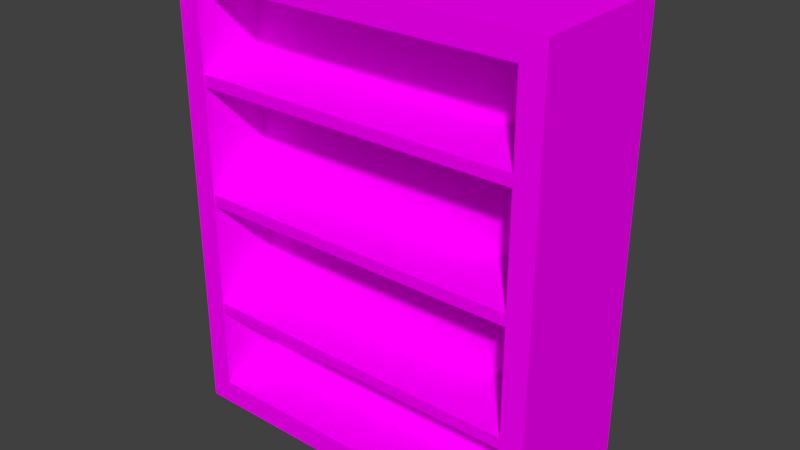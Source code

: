 # Source: bookShelf.blend  (saved by Blender 2.77.0; exported with 4.5.12 LTS)
import bpy
from mathutils import Matrix  # noqa: F401  (used for matrix-valued properties, if any)

bpy.ops.wm.read_factory_settings(use_empty=True)
scene = bpy.context.scene
scene.name = 'Scene'

# ---- collections
col_collection_1 = bpy.data.collections.new('Collection 1'); scene.collection.children.link(col_collection_1)

# ---- images (referenced by path relative to the original .blend; pixels are not part of the script)
import os
ASSET_DIR = os.environ.get("B2B_ASSET_DIR", "")  # directory of the original .blend (textures are referenced by path, not embedded)
HERE = os.path.dirname(os.path.abspath(__file__))  # packed textures are extracted next to this script under _unpacked/

def load_image(name, relpath, width, height, colorspace="sRGB"):
    """Load a texture the original file referenced (path relative to the .blend, or extracted next to this script)."""
    p = next((c for c in (os.path.join(HERE, relpath), os.path.join(ASSET_DIR, relpath)) if relpath and os.path.exists(c)), "")
    if p:
        img = bpy.data.images.load(p, check_existing=True)
        img.name = name
    else:  # same state as the original file: an image datablock whose file is absent (Cycles renders it pink)
        img = bpy.data.images.new(name, width, height)
        img.source = "FILE"
        img.filepath = "//" + (relpath or name)
    img.colorspace_settings.name = colorspace
    return img
img_colorpalette_jpg_001 = load_image('colorPalette.jpg.001', 'colorPalette.jpg', 1024, 1024, 'sRGB')

# ---- materials (node trees are filled in below, after node groups)
mat_material = bpy.data.materials.new('Material')
mat_material.alpha_threshold = 0.0
mat_material.roughness = 0.5
mat_material.line_color = (0.0, 0.0, 0.0, 1.0)

# ---- material node trees
mat_material.use_nodes = True; mat_material.node_tree.nodes.clear()
_N = mat_material.node_tree.nodes; _L = mat_material.node_tree.links
n0 = _N.new('ShaderNodeOutputMaterial'); n0.name = 'Material Output'; n0.location = (300, 300)
n1 = _N.new('ShaderNodeBsdfDiffuse'); n1.name = 'Diffuse BSDF'; n1.location = (10, 300)
n2 = _N.new('ShaderNodeTexCoord'); n2.name = 'Texture Coordinate'; n2.location = (-183, 230)
n3 = _N.new('ShaderNodeTexImage'); n3.name = 'Image Texture'; n3.location = (228, 132)
n3.width = 140
n3.image = img_colorpalette_jpg_001
_L.new(n1.outputs[0], n0.inputs[0])
_L.new(n2.outputs[2], n3.inputs[0])
_L.new(n3.outputs[0], n1.inputs[0])
n0.is_active_output = True

# ---- world
world_world = bpy.data.worlds.new('World'); scene.world = world_world
world_world.color = (0.05088, 0.05088, 0.05088)
world_world.use_sun_shadow = False
world_world.sun_shadow_jitter_overblur = 0.0
world_world.cycles.sampling_method = 'MANUAL'

# ---- meshes
me_cube = bpy.data.meshes.new('Cube')
me_cube.from_pydata([(2.601, 1.0, 0.2307), (2.279, -1.0, 0.5534), (-2.279, -1.0, 0.5534), (-2.601, 1.0, 0.2307), (2.601, 1.0, 6.562), (2.279, -1.0, 6.239), (-2.279, -1.0, 6.239), (-2.601, 1.0, 6.562), (2.601, -1.0, 0.2307), (-2.601, -1.0, 0.2307), (2.601, -1.0, 6.562), (-2.601, -1.0, 6.562), (2.279, -0.07194, 0.5534), (-2.279, -0.07194, 0.5534), (2.279, -0.07194, 6.239), (-2.279, -0.07194, 6.239), (2.601, 1.0, 1.135), (2.601, 1.0, 2.04), (2.601, 1.0, 2.944), (2.601, 1.0, 3.848), (2.601, 1.0, 4.753), (2.601, 1.0, 5.657), (2.601, -1.0, 1.135), (2.601, -1.0, 2.04), (2.601, -1.0, 2.944), (2.601, -1.0, 3.848), (2.601, -1.0, 4.753), (2.601, -1.0, 5.657), (-2.601, -1.0, 1.135), (-2.601, -1.0, 2.04), (-2.601, -1.0, 2.944), (-2.601, -1.0, 3.848), (-2.601, -1.0, 4.753), (-2.601, -1.0, 5.657), (-2.601, 1.0, 1.135), (-2.601, 1.0, 2.04), (-2.601, 1.0, 2.944), (-2.601, 1.0, 3.848), (-2.601, 1.0, 4.753), (-2.601, 1.0, 5.657), (2.279, -1.0, 1.366), (2.279, -1.0, 2.178), (2.279, -1.0, 2.99), (2.279, -1.0, 3.802), (2.279, -1.0, 4.615), (2.279, -1.0, 5.427), (-2.279, -1.0, 1.366), (-2.279, -1.0, 2.178), (-2.279, -1.0, 2.99), (-2.279, -1.0, 3.802), (-2.279, -1.0, 4.615), (-2.279, -1.0, 5.427), (2.279, -0.07194, 1.618), (2.279, -0.07194, 1.925), (2.279, -0.07194, 3.243), (2.279, -0.07194, 3.55), (2.279, -0.07194, 4.867), (2.279, -0.07194, 5.174), (-2.279, -0.07194, 1.618), (-2.279, -0.07194, 1.925), (-2.279, -0.07194, 3.243), (-2.279, -0.07194, 3.55), (-2.279, -0.07194, 4.867), (-2.279, -0.07194, 5.174), (2.401, -0.9931, 1.692), (2.401, -0.9931, 1.852), (2.401, -0.9931, 3.316), (2.401, -0.9931, 3.476), (2.401, -0.9931, 4.941), (2.401, -0.9931, 5.101), (-2.401, -0.9931, 1.692), (-2.401, -0.9931, 1.852), (-2.401, -0.9931, 3.316), (-2.401, -0.9931, 3.476), (-2.401, -0.9931, 4.941), (-2.401, -0.9931, 5.101)], [], [(0, 8, 9, 3), (4, 7, 11, 10), (21, 4, 10, 27), (46, 2, 13, 58), (33, 11, 7, 39), (16, 0, 3, 34), (1, 2, 9, 8), (40, 1, 8, 22), (51, 6, 11, 33), (6, 5, 10, 11), (57, 14, 15, 63), (2, 1, 12, 13), (5, 6, 15, 14), (45, 5, 14, 57), (1, 40, 52, 12), (40, 41, 53, 52), (41, 42, 54, 53), (42, 43, 55, 54), (43, 44, 56, 55), (44, 45, 57, 56), (12, 52, 58, 13), (62, 56, 68, 74), (53, 54, 60, 59), (58, 52, 64, 70), (55, 56, 62, 61), (52, 53, 65, 64), (2, 46, 28, 9), (46, 47, 29, 28), (47, 48, 30, 29), (48, 49, 31, 30), (49, 50, 32, 31), (50, 51, 33, 32), (5, 45, 27, 10), (45, 44, 26, 27), (44, 43, 25, 26), (43, 42, 24, 25), (42, 41, 23, 24), (41, 40, 22, 23), (4, 21, 39, 7), (21, 20, 38, 39), (20, 19, 37, 38), (19, 18, 36, 37), (18, 17, 35, 36), (17, 16, 34, 35), (9, 28, 34, 3), (28, 29, 35, 34), (29, 30, 36, 35), (30, 31, 37, 36), (31, 32, 38, 37), (32, 33, 39, 38), (6, 51, 63, 15), (51, 50, 62, 63), (50, 49, 61, 62), (49, 48, 60, 61), (48, 47, 59, 60), (47, 46, 58, 59), (0, 16, 22, 8), (16, 17, 23, 22), (17, 18, 24, 23), (18, 19, 25, 24), (19, 20, 26, 25), (20, 21, 27, 26), (64, 65, 71, 70), (66, 67, 73, 72), (68, 69, 75, 74), (56, 57, 69, 68), (53, 59, 71, 65), (61, 60, 72, 73), (57, 63, 75, 69), (60, 54, 66, 72), (54, 55, 67, 66), (59, 58, 70, 71), (55, 61, 73, 67), (63, 62, 74, 75)])
_uv = me_cube.uv_layers.new(name='UVMap')
_uv.uv.foreach_set('vector', [0.5565, 0.1149, 0.5562, 0.1149, 0.5562, 0.1136, 0.5565, 0.1136, 0.5558, 0.1149, 0.5558, 0.1136, 0.5562, 0.1136, 0.5562, 0.1149, 0.5575, 0.1133, 0.5575, 0.1136, 0.5572, 0.1136, 0.5572, 0.1133, 0.5569, 0.1138, 0.5569, 0.1136, 0.557, 0.1136, 0.557, 0.1139, 0.5555, 0.1138, 0.5555, 0.1136, 0.5558, 0.1136, 0.5558, 0.1138, 0.5572, 0.1133, 0.5572, 0.1136, 0.5563, 0.1136, 0.5563, 0.1133, 0.5556, 0.1135, 0.5563, 0.1135, 0.5563, 0.1136, 0.5555, 0.1136, 0.5556, 0.1133, 0.5556, 0.1135, 0.5555, 0.1136, 0.5555, 0.1133, 0.5563, 0.1122, 0.5563, 0.112, 0.5563, 0.112, 0.5563, 0.1122, 0.5563, 0.112, 0.5556, 0.112, 0.5555, 0.112, 0.5563, 0.112, 0.5575, 0.1148, 0.5574, 0.1148, 0.5574, 0.1136, 0.5575, 0.1136, 0.5566, 0.1148, 0.5566, 0.1159, 0.5565, 0.1159, 0.5565, 0.1148, 0.5566, 0.1159, 0.5566, 0.1148, 0.5568, 0.1148, 0.5568, 0.1159, 0.557, 0.1138, 0.557, 0.1136, 0.5572, 0.1136, 0.5572, 0.1139, 0.557, 0.115, 0.557, 0.1148, 0.5572, 0.1148, 0.5572, 0.115, 0.557, 0.1148, 0.557, 0.1146, 0.5572, 0.1147, 0.5572, 0.1148, 0.557, 0.1146, 0.557, 0.1144, 0.5572, 0.1143, 0.5572, 0.1147, 0.557, 0.1144, 0.557, 0.1142, 0.5572, 0.1143, 0.5572, 0.1143, 0.557, 0.1142, 0.557, 0.114, 0.5572, 0.1139, 0.5572, 0.1143, 0.557, 0.114, 0.557, 0.1138, 0.5572, 0.1139, 0.5572, 0.1139, 0.5572, 0.1136, 0.5574, 0.1136, 0.5574, 0.1148, 0.5572, 0.1148, 0.558, 0.1136, 0.558, 0.1148, 0.5578, 0.1148, 0.5578, 0.1136, 0.5569, 0.1148, 0.5567, 0.1148, 0.5567, 0.1136, 0.5569, 0.1136, 0.5577, 0.1136, 0.5577, 0.1148, 0.5575, 0.1148, 0.5575, 0.1136, 0.5565, 0.1136, 0.5567, 0.1136, 0.5567, 0.1148, 0.5565, 0.1148, 0.5569, 0.115, 0.5568, 0.115, 0.5568, 0.1148, 0.5569, 0.1148, 0.5563, 0.1135, 0.5563, 0.1133, 0.5563, 0.1133, 0.5563, 0.1136, 0.5563, 0.1133, 0.5563, 0.1131, 0.5563, 0.1131, 0.5563, 0.1133, 0.5563, 0.1131, 0.5563, 0.1129, 0.5563, 0.1129, 0.5563, 0.1131, 0.5563, 0.1129, 0.5563, 0.1127, 0.5563, 0.1126, 0.5563, 0.1129, 0.5563, 0.1127, 0.5563, 0.1125, 0.5563, 0.1124, 0.5563, 0.1126, 0.5563, 0.1125, 0.5563, 0.1122, 0.5563, 0.1122, 0.5563, 0.1124, 0.5556, 0.112, 0.5556, 0.1122, 0.5555, 0.1122, 0.5555, 0.112, 0.5556, 0.1122, 0.5556, 0.1125, 0.5555, 0.1124, 0.5555, 0.1122, 0.5556, 0.1125, 0.5556, 0.1127, 0.5555, 0.1126, 0.5555, 0.1124, 0.5556, 0.1127, 0.5556, 0.1129, 0.5555, 0.1129, 0.5555, 0.1126, 0.5556, 0.1129, 0.5556, 0.1131, 0.5555, 0.1131, 0.5555, 0.1129, 0.5556, 0.1131, 0.5556, 0.1133, 0.5555, 0.1133, 0.5555, 0.1131, 0.5572, 0.112, 0.5572, 0.1122, 0.5563, 0.1122, 0.5563, 0.112, 0.5572, 0.1122, 0.5572, 0.1124, 0.5563, 0.1124, 0.5563, 0.1122, 0.5572, 0.1124, 0.5572, 0.1126, 0.5563, 0.1126, 0.5563, 0.1124, 0.5572, 0.1126, 0.5572, 0.1129, 0.5563, 0.1129, 0.5563, 0.1126, 0.5572, 0.1129, 0.5572, 0.1131, 0.5563, 0.1131, 0.5563, 0.1129, 0.5572, 0.1131, 0.5572, 0.1133, 0.5563, 0.1133, 0.5563, 0.1131, 0.5555, 0.1152, 0.5555, 0.115, 0.5558, 0.115, 0.5558, 0.1152, 0.5555, 0.115, 0.5555, 0.1147, 0.5558, 0.1147, 0.5558, 0.115, 0.5555, 0.1147, 0.5555, 0.1145, 0.5558, 0.1145, 0.5558, 0.1147, 0.5555, 0.1145, 0.5555, 0.1143, 0.5558, 0.1143, 0.5558, 0.1145, 0.5555, 0.1143, 0.5555, 0.114, 0.5558, 0.114, 0.5558, 0.1143, 0.5555, 0.114, 0.5555, 0.1138, 0.5558, 0.1138, 0.5558, 0.114, 0.5569, 0.115, 0.5569, 0.1148, 0.557, 0.1148, 0.557, 0.115, 0.5569, 0.1148, 0.5569, 0.1146, 0.557, 0.1147, 0.557, 0.1148, 0.5569, 0.1146, 0.5569, 0.1144, 0.557, 0.1143, 0.557, 0.1147, 0.5569, 0.1144, 0.5569, 0.1142, 0.557, 0.1143, 0.557, 0.1143, 0.5569, 0.1142, 0.5569, 0.114, 0.557, 0.1139, 0.557, 0.1143, 0.5569, 0.114, 0.5569, 0.1138, 0.557, 0.1139, 0.557, 0.1139, 0.5575, 0.112, 0.5575, 0.1122, 0.5572, 0.1122, 0.5572, 0.112, 0.5575, 0.1122, 0.5575, 0.1124, 0.5572, 0.1124, 0.5572, 0.1122, 0.5575, 0.1124, 0.5575, 0.1126, 0.5572, 0.1126, 0.5572, 0.1124, 0.5575, 0.1126, 0.5575, 0.1129, 0.5572, 0.1129, 0.5572, 0.1126, 0.5575, 0.1129, 0.5575, 0.1131, 0.5572, 0.1131, 0.5572, 0.1129, 0.5575, 0.1131, 0.5575, 0.1133, 0.5572, 0.1133, 0.5572, 0.1131, 0.558, 0.112, 0.558, 0.112, 0.558, 0.1132, 0.558, 0.1132, 0.5579, 0.112, 0.558, 0.112, 0.558, 0.1132, 0.5579, 0.1132, 0.558, 0.1148, 0.558, 0.1148, 0.558, 0.1136, 0.558, 0.1136, 0.5573, 0.115, 0.5572, 0.115, 0.5572, 0.1148, 0.5573, 0.1148, 0.5576, 0.1132, 0.5576, 0.112, 0.5578, 0.112, 0.5578, 0.1132, 0.5573, 0.1148, 0.5574, 0.1148, 0.5574, 0.115, 0.5573, 0.115, 0.5575, 0.1132, 0.5575, 0.112, 0.5576, 0.112, 0.5576, 0.1132, 0.5579, 0.112, 0.5579, 0.1132, 0.5578, 0.1132, 0.5578, 0.112, 0.5572, 0.115, 0.5572, 0.115, 0.5572, 0.1148, 0.5572, 0.1148, 0.5568, 0.115, 0.5568, 0.115, 0.5568, 0.1148, 0.5568, 0.1148, 0.5577, 0.1148, 0.5577, 0.1136, 0.5578, 0.1136, 0.5578, 0.1148, 0.5573, 0.1148, 0.5573, 0.1148, 0.5573, 0.115, 0.5573, 0.115])
me_cube.materials.append(mat_material)
me_cube.use_remesh_preserve_volume = False
me_cube.use_remesh_preserve_attributes = False
me_cube.use_mirror_vertex_groups = False
me_cube.update()

# ---- objects
ob_cube = bpy.data.objects.new('Cube', me_cube)

# ---- transforms, parenting, visibility, modifiers, constraints
ob_cube.location = (0.0, 0.0, 0.0)
ob_cube.lock_rotations_4d = False
ob_cube.empty_display_type = 'ARROWS'
ob_cube.lineart.crease_threshold = 0.0

# ---- collection membership
col_collection_1.objects.link(ob_cube)

# ---- scene / render settings (as saved in the file)
scene.frame_start = 1; scene.frame_end = 250; scene.frame_set(1)
scene.render.engine = 'CYCLES'
scene.render.resolution_percentage = 50
scene.render.dither_intensity = 0.0
scene.cycles.use_denoising = False
scene.cycles.samples = 128
scene.cycles.sampling_pattern = 'TABULATED_SOBOL'
scene.cycles.light_sampling_threshold = 0.0
scene.cycles.use_adaptive_sampling = False
scene.cycles.use_light_tree = False
scene.cycles.blur_glossy = 0.0
scene.cycles.sample_clamp_indirect = 0.0
scene.view_settings.view_transform = 'Standard'
bpy.context.view_layer.update()

# ---- added for rendering (the .blend has no active camera and no usable light): camera, sun
cam_auto = bpy.data.cameras.new('AutoCamera')
cam_auto.lens = 50.0
cam_auto.sensor_width = 36.0
cam_auto.clip_end = 1000.0
ob_auto_camera = bpy.data.objects.new('AutoCamera', cam_auto)
scene.collection.objects.link(ob_auto_camera)
ob_auto_camera.location = (7.80448, -9.36538, 9.6398)
ob_auto_camera.rotation_euler = (1.09748, -7.21219e-08, 0.694738)
scene.camera = ob_auto_camera
light_auto_sun = bpy.data.lights.new('AutoSun', 'SUN')
light_auto_sun.energy = 3.0
light_auto_sun.angle = 0.0523599
ob_auto_sun = bpy.data.objects.new('AutoSun', light_auto_sun)
scene.collection.objects.link(ob_auto_sun)
ob_auto_sun.rotation_euler = (0.872665, 0.174533, 0.523599)
bpy.context.view_layer.update()
